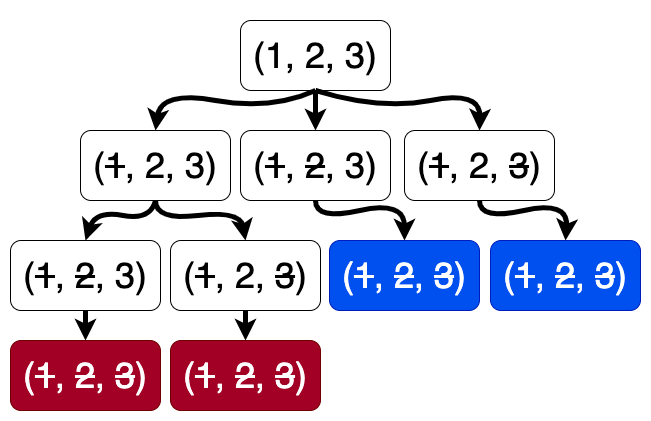

The diagram above was exported from draw.io. Its source (the exported page's mxGraphModel, read from the mxfile embedded in the PNG):
<mxGraphModel dx="667" dy="484" grid="1" gridSize="10" guides="1" tooltips="1" connect="1" arrows="1" fold="1" page="1" pageScale="1" pageWidth="827" pageHeight="1169" math="0" shadow="0">
  <root>
    <mxCell id="0" />
    <mxCell id="1" parent="0" />
    <mxCell id="27" value="" style="rounded=0;whiteSpace=wrap;html=1;strokeColor=none;" vertex="1" parent="1">
      <mxGeometry x="10" y="90" width="650" height="420" as="geometry" />
    </mxCell>
    <mxCell id="4" value="&lt;font style=&quot;font-size: 36px;&quot;&gt;(1, 2, 3)&lt;/font&gt;" style="rounded=1;whiteSpace=wrap;html=1;" parent="1" vertex="1">
      <mxGeometry x="250" y="110" width="150" height="70" as="geometry" />
    </mxCell>
    <mxCell id="5" value="&lt;font style=&quot;font-size: 36px;&quot;&gt;(&lt;strike&gt;1&lt;/strike&gt;, 2, 3)&lt;/font&gt;" style="rounded=1;whiteSpace=wrap;html=1;" parent="1" vertex="1">
      <mxGeometry x="90" y="220" width="150" height="70" as="geometry" />
    </mxCell>
    <mxCell id="6" value="&lt;font style=&quot;font-size: 36px;&quot;&gt;(&lt;strike&gt;1&lt;/strike&gt;,&amp;nbsp;&lt;strike&gt;2&lt;/strike&gt;, 3)&lt;/font&gt;" style="rounded=1;whiteSpace=wrap;html=1;" parent="1" vertex="1">
      <mxGeometry x="250" y="220" width="150" height="70" as="geometry" />
    </mxCell>
    <mxCell id="7" value="&lt;font style=&quot;font-size: 36px;&quot;&gt;(&lt;strike&gt;1&lt;/strike&gt;, 2,&amp;nbsp;&lt;strike&gt;3&lt;/strike&gt;)&lt;/font&gt;" style="rounded=1;whiteSpace=wrap;html=1;" parent="1" vertex="1">
      <mxGeometry x="414" y="220" width="150" height="70" as="geometry" />
    </mxCell>
    <mxCell id="8" value="&lt;font style=&quot;font-size: 36px;&quot;&gt;(&lt;strike&gt;1&lt;/strike&gt;, &lt;strike&gt;2&lt;/strike&gt;, 3)&lt;/font&gt;" style="rounded=1;whiteSpace=wrap;html=1;" parent="1" vertex="1">
      <mxGeometry x="20" y="330" width="150" height="70" as="geometry" />
    </mxCell>
    <mxCell id="10" value="" style="endArrow=classic;html=1;fontSize=36;exitX=0.5;exitY=1;exitDx=0;exitDy=0;strokeWidth=5;entryX=0.5;entryY=0;entryDx=0;entryDy=0;" parent="1" source="4" target="6" edge="1">
      <mxGeometry width="50" height="50" relative="1" as="geometry">
        <mxPoint x="335" y="190" as="sourcePoint" />
        <mxPoint x="249.66666666666674" y="230" as="targetPoint" />
      </mxGeometry>
    </mxCell>
    <mxCell id="11" value="" style="curved=1;endArrow=classic;html=1;strokeWidth=5;fontSize=36;exitX=0.5;exitY=1;exitDx=0;exitDy=0;entryX=0.5;entryY=0;entryDx=0;entryDy=0;" parent="1" source="4" target="5" edge="1">
      <mxGeometry width="50" height="50" relative="1" as="geometry">
        <mxPoint x="80" y="220" as="sourcePoint" />
        <mxPoint x="130" y="170" as="targetPoint" />
        <Array as="points">
          <mxPoint x="280" y="200" />
          <mxPoint x="170" y="180" />
        </Array>
      </mxGeometry>
    </mxCell>
    <mxCell id="12" value="" style="curved=1;endArrow=classic;html=1;strokeWidth=5;fontSize=36;entryX=0.5;entryY=0;entryDx=0;entryDy=0;exitX=0.5;exitY=1;exitDx=0;exitDy=0;" parent="1" source="4" target="7" edge="1">
      <mxGeometry width="50" height="50" relative="1" as="geometry">
        <mxPoint x="410" y="220" as="sourcePoint" />
        <mxPoint x="175" y="230" as="targetPoint" />
        <Array as="points">
          <mxPoint x="390" y="200" />
          <mxPoint x="490" y="180" />
        </Array>
      </mxGeometry>
    </mxCell>
    <mxCell id="13" value="" style="curved=1;endArrow=classic;html=1;strokeWidth=5;fontSize=36;exitX=0.5;exitY=1;exitDx=0;exitDy=0;entryX=0.5;entryY=0;entryDx=0;entryDy=0;" parent="1" source="5" target="8" edge="1">
      <mxGeometry width="50" height="50" relative="1" as="geometry">
        <mxPoint x="260" y="300" as="sourcePoint" />
        <mxPoint x="100" y="340" as="targetPoint" />
        <Array as="points">
          <mxPoint x="160" y="310" />
          <mxPoint x="105" y="300" />
        </Array>
      </mxGeometry>
    </mxCell>
    <mxCell id="14" value="&lt;font style=&quot;font-size: 36px;&quot;&gt;(&lt;strike&gt;1&lt;/strike&gt;, 2,&amp;nbsp;&lt;strike&gt;3&lt;/strike&gt;)&lt;/font&gt;" style="rounded=1;whiteSpace=wrap;html=1;" parent="1" vertex="1">
      <mxGeometry x="180" y="330" width="150" height="70" as="geometry" />
    </mxCell>
    <mxCell id="15" value="&lt;font style=&quot;font-size: 36px;&quot;&gt;(&lt;strike&gt;1&lt;/strike&gt;, &lt;strike&gt;2&lt;/strike&gt;,&amp;nbsp;&lt;strike&gt;3&lt;/strike&gt;)&lt;/font&gt;" style="rounded=1;whiteSpace=wrap;html=1;fillColor=#0050ef;strokeColor=#001DBC;fontColor=#ffffff;" parent="1" vertex="1">
      <mxGeometry x="339" y="330" width="150" height="70" as="geometry" />
    </mxCell>
    <mxCell id="16" value="" style="curved=1;endArrow=classic;html=1;strokeWidth=5;fontSize=36;exitX=0.5;exitY=1;exitDx=0;exitDy=0;entryX=0.5;entryY=0;entryDx=0;entryDy=0;" parent="1" source="5" target="14" edge="1">
      <mxGeometry width="50" height="50" relative="1" as="geometry">
        <mxPoint x="175" y="300" as="sourcePoint" />
        <mxPoint x="110" y="350" as="targetPoint" />
        <Array as="points">
          <mxPoint x="165" y="310" />
          <mxPoint x="250" y="300" />
        </Array>
      </mxGeometry>
    </mxCell>
    <mxCell id="18" value="" style="curved=1;endArrow=classic;html=1;strokeWidth=5;fontSize=36;entryX=0.5;entryY=0;entryDx=0;entryDy=0;exitX=0.5;exitY=1;exitDx=0;exitDy=0;" parent="1" source="6" target="15" edge="1">
      <mxGeometry width="50" height="50" relative="1" as="geometry">
        <mxPoint x="270" y="290" as="sourcePoint" />
        <mxPoint x="434" y="330" as="targetPoint" />
        <Array as="points">
          <mxPoint x="325" y="310" />
          <mxPoint x="414" y="290" />
        </Array>
      </mxGeometry>
    </mxCell>
    <mxCell id="19" value="&lt;font style=&quot;font-size: 36px;&quot;&gt;(&lt;strike&gt;1&lt;/strike&gt;, &lt;strike&gt;2&lt;/strike&gt;,&amp;nbsp;&lt;strike&gt;3&lt;/strike&gt;)&lt;/font&gt;" style="rounded=1;whiteSpace=wrap;html=1;fillColor=#0050ef;strokeColor=#001DBC;fontColor=#ffffff;" parent="1" vertex="1">
      <mxGeometry x="500" y="330" width="150" height="70" as="geometry" />
    </mxCell>
    <mxCell id="21" value="&lt;font style=&quot;font-size: 36px;&quot;&gt;(&lt;strike&gt;1&lt;/strike&gt;, &lt;strike&gt;2&lt;/strike&gt;,&amp;nbsp;&lt;strike&gt;3&lt;/strike&gt;)&lt;/font&gt;" style="rounded=1;whiteSpace=wrap;html=1;fillColor=#a20025;fontColor=#ffffff;strokeColor=#6F0000;" parent="1" vertex="1">
      <mxGeometry x="20" y="430" width="150" height="70" as="geometry" />
    </mxCell>
    <mxCell id="22" value="&lt;font style=&quot;font-size: 36px;&quot;&gt;(&lt;strike&gt;1&lt;/strike&gt;, &lt;strike&gt;2&lt;/strike&gt;,&amp;nbsp;&lt;strike&gt;3&lt;/strike&gt;)&lt;/font&gt;" style="rounded=1;whiteSpace=wrap;html=1;fillColor=#a20025;fontColor=#ffffff;strokeColor=#6F0000;" parent="1" vertex="1">
      <mxGeometry x="180" y="430" width="150" height="70" as="geometry" />
    </mxCell>
    <mxCell id="23" value="" style="endArrow=classic;html=1;strokeWidth=5;fontSize=36;exitX=0.5;exitY=1;exitDx=0;exitDy=0;entryX=0.5;entryY=0;entryDx=0;entryDy=0;" parent="1" source="8" target="21" edge="1">
      <mxGeometry width="50" height="50" relative="1" as="geometry">
        <mxPoint x="10" y="330" as="sourcePoint" />
        <mxPoint x="60" y="280" as="targetPoint" />
      </mxGeometry>
    </mxCell>
    <mxCell id="24" value="" style="endArrow=classic;html=1;strokeWidth=5;fontSize=36;exitX=0.5;exitY=1;exitDx=0;exitDy=0;entryX=0.5;entryY=0;entryDx=0;entryDy=0;" parent="1" source="14" target="22" edge="1">
      <mxGeometry width="50" height="50" relative="1" as="geometry">
        <mxPoint x="116" y="410" as="sourcePoint" />
        <mxPoint x="116" y="440" as="targetPoint" />
      </mxGeometry>
    </mxCell>
    <mxCell id="26" value="" style="curved=1;endArrow=classic;html=1;strokeWidth=5;fontSize=36;entryX=0.5;entryY=0;entryDx=0;entryDy=0;exitX=0.5;exitY=1;exitDx=0;exitDy=0;" parent="1" source="7" target="19" edge="1">
      <mxGeometry width="50" height="50" relative="1" as="geometry">
        <mxPoint x="490" y="290" as="sourcePoint" />
        <mxPoint x="577.9999999999998" y="330" as="targetPoint" />
        <Array as="points">
          <mxPoint x="489" y="310" />
          <mxPoint x="578" y="290" />
        </Array>
      </mxGeometry>
    </mxCell>
  </root>
</mxGraphModel>